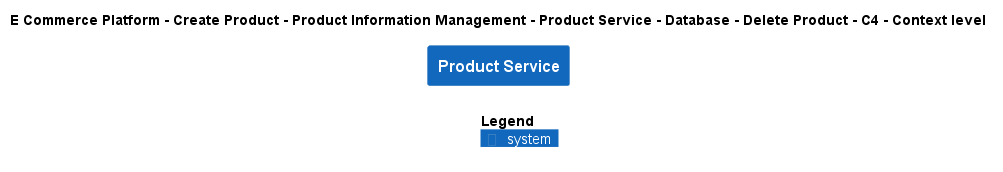

The diagram above was rendered by PlantUML. Its source (embedded in the PNG):
@startuml
!include ..\..\..\..\..\..\..\..\..\.c4s\C4_Context.puml

AddElementTag("c4interflow:lifecycle:new", $bgColor=green, $fontColor=#ffffff, $borderColor=green, $shadowing="False")
AddElementTag("c4interflow:lifecycle:changed", $bgColor=orange, $fontColor=#ffffff, $borderColor=orange, $shadowing="False")
AddElementTag("c4interflow:lifecycle:removed", $bgColor=red, $fontColor=#ffffff, $borderColor=red, $shadowing="False")

AddRelTag("c4interflow:lifecycle:new", $textColor=green, $lineColor=green)
AddRelTag("c4interflow:lifecycle:changed", $textColor=orange, $lineColor=orange)
AddRelTag("c4interflow:lifecycle:removed", $textColor=red, $lineColor=red)

SHOW_PERSON_PORTRAIT()
LAYOUT_TOP_DOWN()

skinparam linetype polyline

title E Commerce Platform - Create Product - Product Information Management - Product Service - Database - Delete Product - C4 - Context level

System(ECommercePlatform.CreateProduct.ProductInformationManagement.SoftwareSystems.ProductService, "Product Service", "")



SHOW_LEGEND()
@enduml